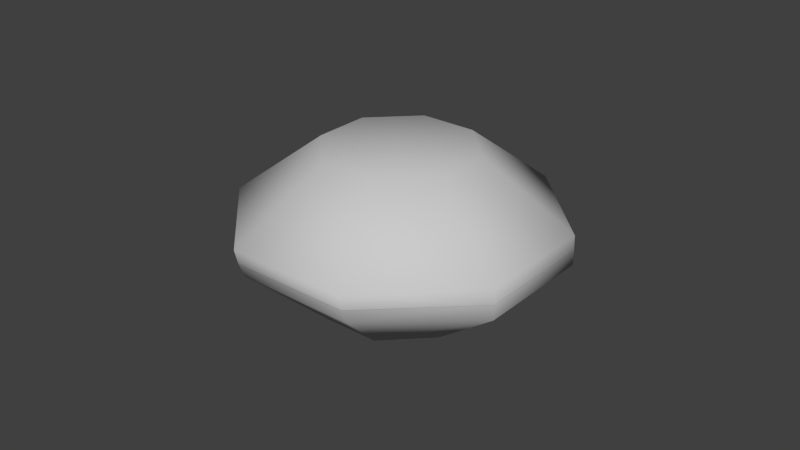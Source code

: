 # Source: stone.blend  (saved by Blender 2.71.0; exported with 4.5.12 LTS)
import bpy
from mathutils import Matrix  # noqa: F401  (used for matrix-valued properties, if any)

bpy.ops.wm.read_factory_settings(use_empty=True)
scene = bpy.context.scene
scene.name = 'Scene'

# ---- collections
col_collection_1 = bpy.data.collections.new('Collection 1'); scene.collection.children.link(col_collection_1)

# ---- materials (node trees are filled in below, after node groups)
mat_soil = bpy.data.materials.new('soil')
mat_soil.alpha_threshold = 0.0
mat_soil.use_transparent_shadow = False
mat_soil.diffuse_color = (0.588, 0.588, 0.588, 1.0)
mat_soil.specular_color = (0.0, 0.0, 0.0)
mat_soil.roughness = 0.5
mat_soil.specular_intensity = 1.0
mat_soil.line_color = (0.0, 0.0, 0.0, 1.0)

# ---- material node trees

# ---- world
world_world = bpy.data.worlds.new('World'); scene.world = world_world
world_world.color = (0.05088, 0.05088, 0.05088)
world_world.use_sun_shadow = False
world_world.sun_shadow_jitter_overblur = 0.0
world_world.cycles.sampling_method = 'MANUAL'
world_world.cycles.sample_map_resolution = 256

# ---- meshes
me_light_stone = bpy.data.meshes.new('light_stone')
me_light_stone.from_pydata([(4.89e-05, 0.0002658, 0.02551), (-0.008878, 0.02243, 0.02531), (-0.02208, 0.009193, 0.02531), (-0.02208, -0.008661, 0.02531), (-0.008878, -0.0219, 0.02531), (0.008976, -0.0219, 0.02531), (0.02218, -0.008661, 0.02531), (0.02218, 0.009193, 0.02531), (0.008976, 0.02243, 0.02531), (-0.01905, 0.0477, 0.004684), (-0.0473, 0.01937, 0.004684), (-0.0473, -0.01884, 0.004684), (-0.01905, -0.04717, 0.004684), (0.01915, -0.04717, 0.004684), (0.0474, -0.01884, 0.004684), (0.0474, 0.01937, 0.004684), (0.01915, 0.0477, 0.004684), (-0.01908, 0.04646, 1.378e-05), (-0.04738, 0.0194, 1.378e-05), (-0.04738, -0.01887, 1.377e-05), (-0.01908, -0.04592, 1.377e-05), (0.01918, -0.04592, 1.377e-05), (0.04748, -0.01887, 1.377e-05), (0.04748, 0.0194, 1.378e-05), (0.01918, 0.04646, 1.378e-05), (4.89e-05, 0.0002658, -0.02551), (-0.008878, 0.02243, -0.02531), (-0.02208, 0.009193, -0.02531), (-0.02208, -0.008661, -0.02531), (-0.008878, -0.0219, -0.02531), (0.008976, -0.0219, -0.02531), (0.02218, -0.008661, -0.02531), (0.02218, 0.009193, -0.02531), (0.008976, 0.02243, -0.02531), (-0.01922, 0.04571, -0.004684), (-0.0473, 0.01937, -0.004684), (-0.0473, -0.01884, -0.004684), (-0.01889, -0.04402, -0.004684), (0.01932, -0.04402, -0.004684), (0.0474, -0.01884, -0.004684), (0.0474, 0.01937, -0.004684), (0.01898, 0.04571, -0.004684), (-0.01908, 0.04646, -1.378e-05), (-0.04738, 0.0194, -1.378e-05), (-0.04738, -0.01887, -1.377e-05), (-0.01908, -0.04592, -1.377e-05), (0.01918, -0.04592, -1.377e-05), (0.04748, -0.01887, -1.377e-05), (0.04748, 0.0194, -1.378e-05), (0.01918, 0.04646, -1.378e-05)], [], [(0, 1, 2), (0, 2, 3), (0, 3, 4), (0, 4, 5), (0, 5, 6), (0, 6, 7), (0, 7, 8), (0, 8, 1), (1, 9, 10, 2), (2, 10, 11, 3), (3, 11, 12, 4), (4, 12, 13, 5), (5, 13, 14, 6), (6, 14, 15, 7), (7, 15, 16, 8), (8, 16, 9, 1), (9, 17, 18, 10), (10, 18, 19, 11), (11, 19, 20, 12), (12, 20, 21, 13), (13, 21, 22, 14), (14, 22, 23, 15), (15, 23, 24, 16), (16, 24, 17, 9), (25, 27, 26), (25, 28, 27), (25, 29, 28), (25, 30, 29), (25, 31, 30), (25, 32, 31), (25, 33, 32), (25, 26, 33), (26, 27, 35, 34), (27, 28, 36, 35), (28, 29, 37, 36), (29, 30, 38, 37), (30, 31, 39, 38), (31, 32, 40, 39), (32, 33, 41, 40), (33, 26, 34, 41), (34, 35, 43, 42), (35, 36, 44, 43), (36, 37, 45, 44), (37, 38, 46, 45), (38, 39, 47, 46), (39, 40, 48, 47), (40, 41, 49, 48), (41, 34, 42, 49)])
me_light_stone.polygons.foreach_set('use_smooth', [True] * 48)
_k = set([(17, 18), (17, 24), (18, 19), (19, 20), (20, 21), (21, 22), (22, 23), (23, 24), (42, 43), (42, 49), (43, 44), (44, 45), (45, 46), (46, 47), (47, 48), (48, 49)])
me_light_stone.attributes.new('sharp_edge', 'BOOLEAN', 'EDGE').data.foreach_set('value', [ (min(e.vertices), max(e.vertices)) in _k for e in me_light_stone.edges])
_uv = me_light_stone.uv_layers.new(name='UVMap')
_uv.uv.foreach_set('vector', [0.09375, 0.7812, 0.0883, 0.7948, 0.08024, 0.7867, 0.09375, 0.7812, 0.08024, 0.7867, 0.08024, 0.7758, 0.09375, 0.7812, 0.08024, 0.7758, 0.0883, 0.7677, 0.09375, 0.7812, 0.0883, 0.7677, 0.0992, 0.7677, 0.09375, 0.7812, 0.0992, 0.7677, 0.1073, 0.7758, 0.09375, 0.7812, 0.1073, 0.7758, 0.1073, 0.7867, 0.09375, 0.7812, 0.1073, 0.7867, 0.0992, 0.7948, 0.09375, 0.7812, 0.0992, 0.7948, 0.0883, 0.7948, 0.0883, 0.7948, 0.08209, 0.8102, 0.06484, 0.7929, 0.08024, 0.7867, 0.08024, 0.7867, 0.06484, 0.7929, 0.06484, 0.7696, 0.08024, 0.7758, 0.08024, 0.7758, 0.06484, 0.7696, 0.08209, 0.7523, 0.0883, 0.7677, 0.0883, 0.7677, 0.08209, 0.7523, 0.1054, 0.7523, 0.0992, 0.7677, 0.0992, 0.7677, 0.1054, 0.7523, 0.1227, 0.7696, 0.1073, 0.7758, 0.1073, 0.7758, 0.1227, 0.7696, 0.1227, 0.7929, 0.1073, 0.7867, 0.1073, 0.7867, 0.1227, 0.7929, 0.1054, 0.8102, 0.0992, 0.7948, 0.0992, 0.7948, 0.1054, 0.8102, 0.08209, 0.8102, 0.0883, 0.7948, 0.08209, 0.8102, 0.08207, 0.8095, 0.0648, 0.7929, 0.06484, 0.7929, 0.06484, 0.7929, 0.0648, 0.7929, 0.0648, 0.7696, 0.06484, 0.7696, 0.06484, 0.7696, 0.0648, 0.7696, 0.08207, 0.753, 0.08209, 0.7523, 0.08209, 0.7523, 0.08207, 0.753, 0.1054, 0.753, 0.1054, 0.7523, 0.1054, 0.7523, 0.1054, 0.753, 0.1227, 0.7696, 0.1227, 0.7696, 0.1227, 0.7696, 0.1227, 0.7696, 0.1227, 0.7929, 0.1227, 0.7929, 0.1227, 0.7929, 0.1227, 0.7929, 0.1054, 0.8095, 0.1054, 0.8102, 0.1054, 0.8102, 0.1054, 0.8095, 0.08207, 0.8095, 0.08209, 0.8102, 0.1562, 0.7812, 0.1427, 0.7867, 0.1508, 0.7948, 0.1562, 0.7812, 0.1427, 0.7758, 0.1427, 0.7867, 0.1562, 0.7812, 0.1508, 0.7677, 0.1427, 0.7758, 0.1562, 0.7812, 0.1617, 0.7677, 0.1508, 0.7677, 0.1562, 0.7812, 0.1698, 0.7758, 0.1617, 0.7677, 0.1562, 0.7812, 0.1698, 0.7867, 0.1698, 0.7758, 0.1562, 0.7812, 0.1617, 0.7948, 0.1698, 0.7867, 0.1562, 0.7812, 0.1508, 0.7948, 0.1617, 0.7948, 0.1508, 0.7948, 0.1427, 0.7867, 0.1273, 0.7929, 0.1446, 0.8102, 0.1427, 0.7867, 0.1427, 0.7758, 0.1273, 0.7696, 0.1273, 0.7929, 0.1427, 0.7758, 0.1508, 0.7677, 0.1446, 0.7523, 0.1273, 0.7696, 0.1508, 0.7677, 0.1617, 0.7677, 0.1679, 0.7523, 0.1446, 0.7523, 0.1617, 0.7677, 0.1698, 0.7758, 0.1852, 0.7696, 0.1679, 0.7523, 0.1698, 0.7758, 0.1698, 0.7867, 0.1852, 0.7929, 0.1852, 0.7696, 0.1698, 0.7867, 0.1617, 0.7948, 0.1679, 0.8102, 0.1852, 0.7929, 0.1617, 0.7948, 0.1508, 0.7948, 0.1446, 0.8102, 0.1679, 0.8102, 0.1446, 0.8102, 0.1273, 0.7929, 0.1273, 0.7929, 0.1446, 0.8095, 0.1273, 0.7929, 0.1273, 0.7696, 0.1273, 0.7696, 0.1273, 0.7929, 0.1273, 0.7696, 0.1446, 0.7523, 0.1446, 0.753, 0.1273, 0.7696, 0.1446, 0.7523, 0.1679, 0.7523, 0.1679, 0.753, 0.1446, 0.753, 0.1679, 0.7523, 0.1852, 0.7696, 0.1852, 0.7696, 0.1679, 0.753, 0.1852, 0.7696, 0.1852, 0.7929, 0.1852, 0.7929, 0.1852, 0.7696, 0.1852, 0.7929, 0.1679, 0.8102, 0.1679, 0.8095, 0.1852, 0.7929, 0.1679, 0.8102, 0.1446, 0.8102, 0.1446, 0.8095, 0.1679, 0.8095])
me_light_stone.materials.append(mat_soil)
me_light_stone.use_remesh_preserve_volume = False
me_light_stone.use_remesh_preserve_attributes = False
me_light_stone.use_mirror_vertex_groups = False
me_light_stone.update()

# ---- objects
ob_light_stone = bpy.data.objects.new('light_stone', me_light_stone)

# ---- transforms, parenting, visibility, modifiers, constraints
ob_light_stone.location = (0.0, 0.0, 0.0)
ob_light_stone.lineart.crease_threshold = 0.0

# ---- collection membership
col_collection_1.objects.link(ob_light_stone)

# ---- scene / render settings (as saved in the file)
scene.frame_start = 1; scene.frame_end = 250; scene.frame_set(1)
scene.render.engine = 'BLENDER_EEVEE_NEXT'
scene.render.image_settings.color_mode = 'RGB'
scene.render.image_settings.compression = 90
scene.render.resolution_percentage = 50
scene.render.dither_intensity = 0.0
scene.cycles.use_denoising = False
scene.cycles.samples = 10
scene.cycles.sampling_pattern = 'TABULATED_SOBOL'
scene.cycles.light_sampling_threshold = 0.0
scene.cycles.use_adaptive_sampling = False
scene.cycles.use_light_tree = False
scene.cycles.blur_glossy = 0.0
scene.cycles.volume_bounces = 1
scene.cycles.pixel_filter_type = 'GAUSSIAN'
scene.cycles.sample_clamp_indirect = 0.0
scene.view_settings.view_transform = 'Standard'
bpy.context.view_layer.update()

# ---- added for rendering (the .blend has no active camera and no usable light): camera, sun
cam_auto = bpy.data.cameras.new('AutoCamera')
cam_auto.lens = 50.0
cam_auto.sensor_width = 36.0
cam_auto.clip_end = 1000.0
ob_auto_camera = bpy.data.objects.new('AutoCamera', cam_auto)
scene.collection.objects.link(ob_auto_camera)
ob_auto_camera.location = (0.185094, -0.221788, 0.148036)
ob_auto_camera.rotation_euler = (1.09748, -7.21219e-08, 0.694738)
scene.camera = ob_auto_camera
light_auto_sun = bpy.data.lights.new('AutoSun', 'SUN')
light_auto_sun.energy = 3.0
light_auto_sun.angle = 0.0523599
ob_auto_sun = bpy.data.objects.new('AutoSun', light_auto_sun)
scene.collection.objects.link(ob_auto_sun)
ob_auto_sun.rotation_euler = (0.872665, 0.174533, 0.523599)
bpy.context.view_layer.update()
